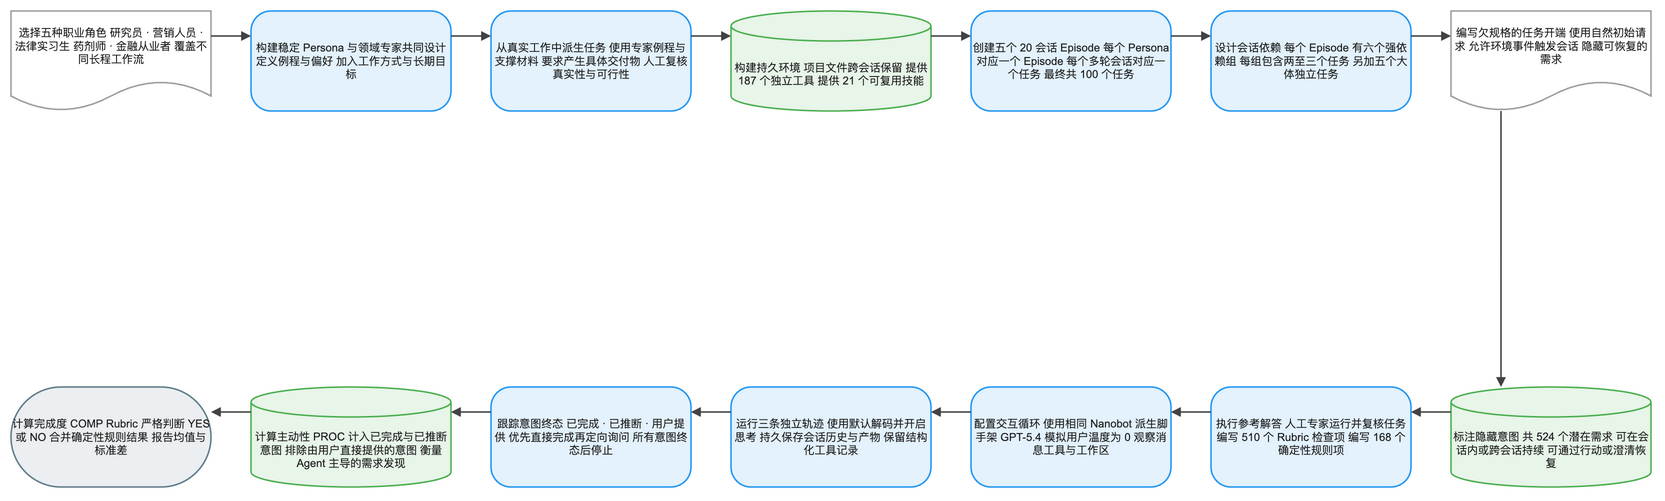

The diagram above was exported from draw.io. Its source (the exported page's mxGraphModel, read from the mxfile embedded in the PNG):
<mxGraphModel dx="1120" dy="720" grid="1" gridSize="8" guides="1" tooltips="1" connect="1" arrows="1" fold="1" page="1" pageScale="1" pageWidth="1640" pageHeight="552" math="1" background="#FFFFFF">
  <root>
    <mxCell id="0" />
    <mxCell id="1" parent="0" />
    <mxCell id="2" value="选择五种职业角色 研究员 · 营销人员 · 法律实习生 药剂师 · 金融从业者 覆盖不同长程工作流" style="shape=document;boundedLbl=1;html=1;whiteSpace=wrap;fillColor=#FFFFFF;strokeColor=#9E9E9E;strokeWidth=1.5;fontColor=#212121;fontSize=11;fontFamily=Arial, Helvetica, sans-serif;verticalAlign=middle;align=center" vertex="1" parent="1">
      <mxGeometry x="-80" y="-8" width="200" height="100" as="geometry" />
    </mxCell>
    <mxCell id="3" value="构建稳定 Persona 与领域专家共同设计 定义例程与偏好 加入工作方式与长期目标" style="rounded=1;arcSize=20;html=1;whiteSpace=wrap;fillColor=#E3F2FD;strokeColor=#2196F3;strokeWidth=1.5;fontColor=#212121;fontSize=11;fontFamily=Arial, Helvetica, sans-serif;verticalAlign=middle;align=center" vertex="1" parent="1">
      <mxGeometry x="160" y="-8" width="200" height="100" as="geometry" />
    </mxCell>
    <mxCell id="4" value="从真实工作中派生任务 使用专家例程与支撑材料 要求产生具体交付物 人工复核真实性与可行性" style="rounded=1;arcSize=20;html=1;whiteSpace=wrap;fillColor=#E3F2FD;strokeColor=#2196F3;strokeWidth=1.5;fontColor=#212121;fontSize=11;fontFamily=Arial, Helvetica, sans-serif;verticalAlign=middle;align=center" vertex="1" parent="1">
      <mxGeometry x="400" y="-8" width="200" height="100" as="geometry" />
    </mxCell>
    <mxCell id="5" value="构建持久环境 项目文件跨会话保留 提供 187 个独立工具 提供 21 个可复用技能" style="shape=cylinder3;boundedLbl=1;backgroundOutline=1;size=15;html=1;whiteSpace=wrap;fillColor=#E8F5E9;strokeColor=#4CAF50;strokeWidth=1.5;fontColor=#212121;fontSize=11;fontFamily=Arial, Helvetica, sans-serif;verticalAlign=middle;align=center" vertex="1" parent="1">
      <mxGeometry x="640" y="-8" width="200" height="100" as="geometry" />
    </mxCell>
    <mxCell id="6" value="创建五个 20 会话 Episode 每个 Persona 对应一个 Episode 每个多轮会话对应一个任务 最终共 100 个任务" style="rounded=1;arcSize=20;html=1;whiteSpace=wrap;fillColor=#E3F2FD;strokeColor=#2196F3;strokeWidth=1.5;fontColor=#212121;fontSize=11;fontFamily=Arial, Helvetica, sans-serif;verticalAlign=middle;align=center" vertex="1" parent="1">
      <mxGeometry x="880" y="-8" width="200" height="100" as="geometry" />
    </mxCell>
    <mxCell id="7" value="设计会话依赖 每个 Episode 有六个强依赖组 每组包含两至三个任务 另加五个大体独立任务" style="rounded=1;arcSize=20;html=1;whiteSpace=wrap;fillColor=#E3F2FD;strokeColor=#2196F3;strokeWidth=1.5;fontColor=#212121;fontSize=11;fontFamily=Arial, Helvetica, sans-serif;verticalAlign=middle;align=center" vertex="1" parent="1">
      <mxGeometry x="1120" y="-8" width="200" height="100" as="geometry" />
    </mxCell>
    <mxCell id="8" value="编写欠规格的任务开端 使用自然初始请求 允许环境事件触发会话 隐藏可恢复的需求" style="shape=document;boundedLbl=1;html=1;whiteSpace=wrap;fillColor=#FFFFFF;strokeColor=#9E9E9E;strokeWidth=1.5;fontColor=#212121;fontSize=11;fontFamily=Arial, Helvetica, sans-serif;verticalAlign=middle;align=center" vertex="1" parent="1">
      <mxGeometry x="1360" y="-8" width="200" height="100" as="geometry" />
    </mxCell>
    <mxCell id="9" value="标注隐藏意图 共 524 个潜在需求 可在会话内或跨会话持续 可通过行动或澄清恢复" style="shape=cylinder3;boundedLbl=1;backgroundOutline=1;size=15;html=1;whiteSpace=wrap;fillColor=#E8F5E9;strokeColor=#4CAF50;strokeWidth=1.5;fontColor=#212121;fontSize=11;fontFamily=Arial, Helvetica, sans-serif;verticalAlign=middle;align=center" vertex="1" parent="1">
      <mxGeometry x="1360" y="368" width="200" height="100" as="geometry" />
    </mxCell>
    <mxCell id="10" value="执行参考解答 人工专家运行并复核任务 编写 510 个 Rubric 检查项 编写 168 个确定性规则项" style="rounded=1;arcSize=20;html=1;whiteSpace=wrap;fillColor=#E3F2FD;strokeColor=#2196F3;strokeWidth=1.5;fontColor=#212121;fontSize=11;fontFamily=Arial, Helvetica, sans-serif;verticalAlign=middle;align=center" vertex="1" parent="1">
      <mxGeometry x="1120" y="368" width="200" height="100" as="geometry" />
    </mxCell>
    <mxCell id="11" value="配置交互循环 使用相同 Nanobot 派生脚手架 GPT-5.4 模拟用户温度为 0 观察消息工具与工作区" style="rounded=1;arcSize=20;html=1;whiteSpace=wrap;fillColor=#E3F2FD;strokeColor=#2196F3;strokeWidth=1.5;fontColor=#212121;fontSize=11;fontFamily=Arial, Helvetica, sans-serif;verticalAlign=middle;align=center" vertex="1" parent="1">
      <mxGeometry x="880" y="368" width="200" height="100" as="geometry" />
    </mxCell>
    <mxCell id="12" value="运行三条独立轨迹 使用默认解码并开启思考 持久保存会话历史与产物 保留结构化工具记录" style="rounded=1;arcSize=20;html=1;whiteSpace=wrap;fillColor=#E3F2FD;strokeColor=#2196F3;strokeWidth=1.5;fontColor=#212121;fontSize=11;fontFamily=Arial, Helvetica, sans-serif;verticalAlign=middle;align=center" vertex="1" parent="1">
      <mxGeometry x="640" y="368" width="200" height="100" as="geometry" />
    </mxCell>
    <mxCell id="13" value="跟踪意图终态 已完成 · 已推断 · 用户提供 优先直接完成再定向询问 所有意图终态后停止" style="rounded=1;arcSize=20;html=1;whiteSpace=wrap;fillColor=#E3F2FD;strokeColor=#2196F3;strokeWidth=1.5;fontColor=#212121;fontSize=11;fontFamily=Arial, Helvetica, sans-serif;verticalAlign=middle;align=center" vertex="1" parent="1">
      <mxGeometry x="400" y="368" width="200" height="100" as="geometry" />
    </mxCell>
    <mxCell id="14" value="计算主动性 PROC 计入已完成与已推断意图 排除由用户直接提供的意图 衡量 Agent 主导的需求发现" style="shape=cylinder3;boundedLbl=1;backgroundOutline=1;size=15;html=1;whiteSpace=wrap;fillColor=#E8F5E9;strokeColor=#4CAF50;strokeWidth=1.5;fontColor=#212121;fontSize=11;fontFamily=Arial, Helvetica, sans-serif;verticalAlign=middle;align=center" vertex="1" parent="1">
      <mxGeometry x="160" y="368" width="200" height="100" as="geometry" />
    </mxCell>
    <mxCell id="15" value="计算完成度 COMP Rubric 严格判断 YES 或 NO 合并确定性规则结果 报告均值与标准差" style="rounded=1;arcSize=50;html=1;whiteSpace=wrap;fillColor=#ECEFF1;strokeColor=#607D8B;strokeWidth=1.5;fontColor=#212121;fontSize=11;fontFamily=Arial, Helvetica, sans-serif;verticalAlign=middle;align=center" vertex="1" parent="1">
      <mxGeometry x="-80" y="368" width="200" height="100" as="geometry" />
    </mxCell>
    <mxCell id="16" value="" style="edgeStyle=orthogonalEdgeStyle;rounded=0;orthogonalLoop=1;jettySize=auto;html=1;strokeColor=#424242;strokeWidth=1.5;endArrow=block;endFill=1;exitX=1;exitY=0.25;exitDx=0;exitDy=0;entryX=0;entryY=0.25;entryDx=0;entryDy=0;jumpStyle=arc;jumpSize=8" edge="1" parent="1" source="2" target="3">
      <mxGeometry relative="1" as="geometry" />
    </mxCell>
    <mxCell id="17" value="" style="edgeStyle=orthogonalEdgeStyle;rounded=0;orthogonalLoop=1;jettySize=auto;html=1;strokeColor=#424242;strokeWidth=1.5;endArrow=block;endFill=1;exitX=1;exitY=0.25;exitDx=0;exitDy=0;entryX=0;entryY=0.25;entryDx=0;entryDy=0;jumpStyle=arc;jumpSize=8" edge="1" parent="1" source="3" target="4">
      <mxGeometry relative="1" as="geometry" />
    </mxCell>
    <mxCell id="18" value="" style="edgeStyle=orthogonalEdgeStyle;rounded=0;orthogonalLoop=1;jettySize=auto;html=1;strokeColor=#424242;strokeWidth=1.5;endArrow=block;endFill=1;exitX=1;exitY=0.25;exitDx=0;exitDy=0;entryX=0;entryY=0.25;entryDx=0;entryDy=0;jumpStyle=arc;jumpSize=8" edge="1" parent="1" source="4" target="5">
      <mxGeometry relative="1" as="geometry" />
    </mxCell>
    <mxCell id="19" value="" style="edgeStyle=orthogonalEdgeStyle;rounded=0;orthogonalLoop=1;jettySize=auto;html=1;strokeColor=#424242;strokeWidth=1.5;endArrow=block;endFill=1;exitX=1;exitY=0.25;exitDx=0;exitDy=0;entryX=0;entryY=0.25;entryDx=0;entryDy=0;jumpStyle=arc;jumpSize=8" edge="1" parent="1" source="5" target="6">
      <mxGeometry relative="1" as="geometry" />
    </mxCell>
    <mxCell id="20" value="" style="edgeStyle=orthogonalEdgeStyle;rounded=0;orthogonalLoop=1;jettySize=auto;html=1;strokeColor=#424242;strokeWidth=1.5;endArrow=block;endFill=1;exitX=1;exitY=0.25;exitDx=0;exitDy=0;entryX=0;entryY=0.25;entryDx=0;entryDy=0;jumpStyle=arc;jumpSize=8" edge="1" parent="1" source="6" target="7">
      <mxGeometry relative="1" as="geometry" />
    </mxCell>
    <mxCell id="21" value="" style="edgeStyle=orthogonalEdgeStyle;rounded=0;orthogonalLoop=1;jettySize=auto;html=1;strokeColor=#424242;strokeWidth=1.5;endArrow=block;endFill=1;exitX=1;exitY=0.25;exitDx=0;exitDy=0;entryX=0;entryY=0.25;entryDx=0;entryDy=0;jumpStyle=arc;jumpSize=8" edge="1" parent="1" source="7" target="8">
      <mxGeometry relative="1" as="geometry" />
    </mxCell>
    <mxCell id="22" value="" style="edgeStyle=orthogonalEdgeStyle;rounded=0;orthogonalLoop=1;jettySize=auto;html=1;strokeColor=#424242;strokeWidth=1.5;endArrow=block;endFill=1;exitX=0.25;exitY=1;exitDx=0;exitDy=0;entryX=0.25;entryY=0;entryDx=0;entryDy=0;jumpStyle=arc;jumpSize=8" edge="1" parent="1" source="8" target="9">
      <mxGeometry relative="1" as="geometry" />
    </mxCell>
    <mxCell id="23" value="" style="edgeStyle=orthogonalEdgeStyle;rounded=0;orthogonalLoop=1;jettySize=auto;html=1;strokeColor=#424242;strokeWidth=1.5;endArrow=block;endFill=1;exitX=0;exitY=0.25;exitDx=0;exitDy=0;entryX=1;entryY=0.25;entryDx=0;entryDy=0;jumpStyle=arc;jumpSize=8" edge="1" parent="1" source="9" target="10">
      <mxGeometry relative="1" as="geometry" />
    </mxCell>
    <mxCell id="24" value="" style="edgeStyle=orthogonalEdgeStyle;rounded=0;orthogonalLoop=1;jettySize=auto;html=1;strokeColor=#424242;strokeWidth=1.5;endArrow=block;endFill=1;exitX=0;exitY=0.25;exitDx=0;exitDy=0;entryX=1;entryY=0.25;entryDx=0;entryDy=0;jumpStyle=arc;jumpSize=8" edge="1" parent="1" source="10" target="11">
      <mxGeometry relative="1" as="geometry" />
    </mxCell>
    <mxCell id="25" value="" style="edgeStyle=orthogonalEdgeStyle;rounded=0;orthogonalLoop=1;jettySize=auto;html=1;strokeColor=#424242;strokeWidth=1.5;endArrow=block;endFill=1;exitX=0;exitY=0.25;exitDx=0;exitDy=0;entryX=1;entryY=0.25;entryDx=0;entryDy=0;jumpStyle=arc;jumpSize=8" edge="1" parent="1" source="11" target="12">
      <mxGeometry relative="1" as="geometry" />
    </mxCell>
    <mxCell id="26" value="" style="edgeStyle=orthogonalEdgeStyle;rounded=0;orthogonalLoop=1;jettySize=auto;html=1;strokeColor=#424242;strokeWidth=1.5;endArrow=block;endFill=1;exitX=0;exitY=0.25;exitDx=0;exitDy=0;entryX=1;entryY=0.25;entryDx=0;entryDy=0;jumpStyle=arc;jumpSize=8" edge="1" parent="1" source="12" target="13">
      <mxGeometry relative="1" as="geometry" />
    </mxCell>
    <mxCell id="27" value="" style="edgeStyle=orthogonalEdgeStyle;rounded=0;orthogonalLoop=1;jettySize=auto;html=1;strokeColor=#424242;strokeWidth=1.5;endArrow=block;endFill=1;exitX=0;exitY=0.25;exitDx=0;exitDy=0;entryX=1;entryY=0.25;entryDx=0;entryDy=0;jumpStyle=arc;jumpSize=8" edge="1" parent="1" source="13" target="14">
      <mxGeometry relative="1" as="geometry" />
    </mxCell>
    <mxCell id="28" value="" style="edgeStyle=orthogonalEdgeStyle;rounded=0;orthogonalLoop=1;jettySize=auto;html=1;strokeColor=#424242;strokeWidth=1.5;endArrow=block;endFill=1;exitX=0;exitY=0.25;exitDx=0;exitDy=0;entryX=1;entryY=0.25;entryDx=0;entryDy=0;jumpStyle=arc;jumpSize=8" edge="1" parent="1" source="14" target="15">
      <mxGeometry relative="1" as="geometry" />
    </mxCell>
  </root>
</mxGraphModel>